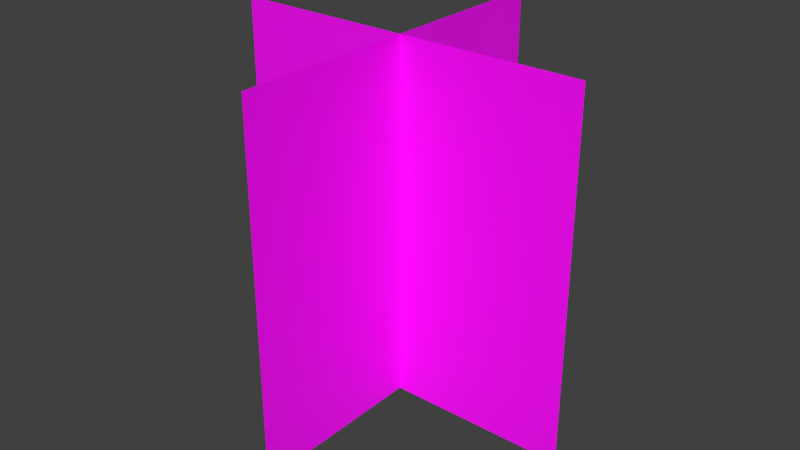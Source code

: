 # Source: grass.blend  (saved by Blender 2.82.7; exported with 4.5.12 LTS)
import bpy
from mathutils import Matrix  # noqa: F401  (used for matrix-valued properties, if any)

bpy.ops.wm.read_factory_settings(use_empty=True)
scene = bpy.context.scene
scene.name = 'Scene'

# ---- collections
col_collection_1 = bpy.data.collections.new('Collection 1'); scene.collection.children.link(col_collection_1)

# ---- images (referenced by path relative to the original .blend; pixels are not part of the script)
import os
ASSET_DIR = os.environ.get("B2B_ASSET_DIR", "")  # directory of the original .blend (textures are referenced by path, not embedded)
HERE = os.path.dirname(os.path.abspath(__file__))  # packed textures are extracted next to this script under _unpacked/

def load_image(name, relpath, width, height, colorspace="sRGB"):
    """Load a texture the original file referenced (path relative to the .blend, or extracted next to this script)."""
    p = next((c for c in (os.path.join(HERE, relpath), os.path.join(ASSET_DIR, relpath)) if relpath and os.path.exists(c)), "")
    if p:
        img = bpy.data.images.load(p, check_existing=True)
        img.name = name
    else:  # same state as the original file: an image datablock whose file is absent (Cycles renders it pink)
        img = bpy.data.images.new(name, width, height)
        img.source = "FILE"
        img.filepath = "//" + (relpath or name)
    img.colorspace_settings.name = colorspace
    return img
img_grass_png_001 = load_image('grass.png.001', 'grass.png', 1024, 1024, 'sRGB')

# ---- materials (node trees are filled in below, after node groups)
mat_grass = bpy.data.materials.new('grass')
mat_grass.alpha_threshold = 0.0
mat_grass.use_transparent_shadow = False
mat_grass.roughness = 0.5
mat_grass.specular_intensity = 0.03448

# ---- material node trees
mat_grass.use_nodes = True; mat_grass.node_tree.nodes.clear()
_N = mat_grass.node_tree.nodes; _L = mat_grass.node_tree.links
n0 = _N.new('ShaderNodeOutputMaterial'); n0.name = 'Material Output'; n0.location = (300, 300)
n1 = _N.new('ShaderNodeBsdfPrincipled'); n1.name = 'Principled BSDF'; n1.location = (10, 300)
n1.distribution = 'GGX'
n1.subsurface_method = 'BURLEY'
n1.inputs[3].default_value = 1.45
n1.inputs[27].default_value = (0.0, 0.0, 0.0, 1.0)
n1.inputs[28].default_value = 1.0
n2 = _N.new('ShaderNodeTexImage'); n2.name = 'Image Texture'; n2.location = (-409, 283)
n2.image = img_grass_png_001
_L.new(n1.outputs[0], n0.inputs[0])
_L.new(n2.outputs[0], n1.inputs[0])
n0.is_active_output = True

# ---- world
world_world = bpy.data.worlds.new('World'); scene.world = world_world
world_world.color = (0.05088, 0.05088, 0.05088)
world_world.use_sun_shadow = False
world_world.sun_shadow_jitter_overblur = 0.0
world_world.cycles.sampling_method = 'NONE'
world_world.cycles.sample_map_resolution = 256

# ---- meshes
me_plane = bpy.data.meshes.new('Plane')
me_plane.from_pydata([(-1.51e-07, -1.0, -1.0), (0.0, -1.0, 1.0), (0.0, 1.0, -1.0), (1.51e-07, 1.0, 1.0), (-1.0, -1.0, 0.0), (1.0, -1.0, 0.0), (-1.0, 1.0, 0.0), (1.0, 1.0, 0.0)], [], [(0, 1, 3, 2), (4, 5, 7, 6)])
_uv = me_plane.uv_layers.new(name='UVMap')
_uv.uv.foreach_set('vector', [0.0, 0.0, 1.0, 0.0, 1.0, 1.0, 0.0, 1.0, 0.0, 0.0, 1.0, 0.0, 1.0, 1.0, 0.0, 1.0])
me_plane.materials.append(mat_grass)
me_plane.use_remesh_preserve_volume = False
me_plane.use_remesh_preserve_attributes = False
me_plane.use_mirror_vertex_groups = False
me_plane.update()

# ---- objects
ob_grass = bpy.data.objects.new('grass', me_plane)

# ---- transforms, parenting, visibility, modifiers, constraints
ob_grass.location = (0.0, 0.0, 0.7425)
ob_grass.rotation_euler = (1.571, -0.0, 0.0)
ob_grass.lineart.crease_threshold = 0.0

# ---- collection membership
col_collection_1.objects.link(ob_grass)

# ---- scene / render settings (as saved in the file)
scene.frame_start = 1; scene.frame_end = 250; scene.frame_set(1)
scene.render.engine = 'BLENDER_EEVEE_NEXT'
scene.render.image_settings.compression = 90
scene.render.resolution_percentage = 50
scene.render.dither_intensity = 0.0
scene.cycles.use_denoising = False
scene.cycles.samples = 10
scene.cycles.sampling_pattern = 'TABULATED_SOBOL'
scene.cycles.light_sampling_threshold = 0.0
scene.cycles.use_adaptive_sampling = False
scene.cycles.use_light_tree = False
scene.cycles.blur_glossy = 0.0
scene.cycles.pixel_filter_type = 'GAUSSIAN'
scene.cycles.sample_clamp_indirect = 0.0
scene.eevee.use_taa_reprojection = False
scene.view_settings.view_transform = 'Standard'
bpy.context.view_layer.update()

# ---- added for rendering (the .blend has no active camera and no usable light): camera, sun
cam_auto = bpy.data.cameras.new('AutoCamera')
cam_auto.lens = 50.0
cam_auto.sensor_width = 36.0
cam_auto.clip_end = 1000.0
ob_auto_camera = bpy.data.objects.new('AutoCamera', cam_auto)
scene.collection.objects.link(ob_auto_camera)
ob_auto_camera.location = (3.20507, -3.84609, 3.30658)
ob_auto_camera.rotation_euler = (1.09748, -7.21219e-08, 0.694738)
scene.camera = ob_auto_camera
light_auto_sun = bpy.data.lights.new('AutoSun', 'SUN')
light_auto_sun.energy = 3.0
light_auto_sun.angle = 0.0523599
ob_auto_sun = bpy.data.objects.new('AutoSun', light_auto_sun)
scene.collection.objects.link(ob_auto_sun)
ob_auto_sun.rotation_euler = (0.872665, 0.174533, 0.523599)
bpy.context.view_layer.update()
